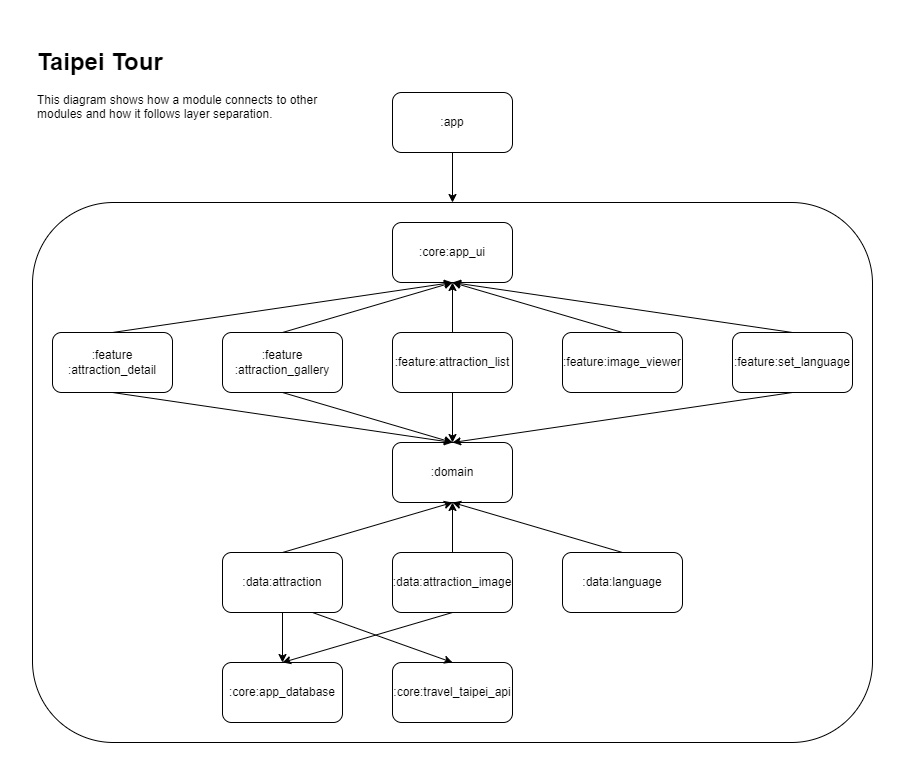

The diagram above was exported from draw.io. Its source (the exported page's mxGraphModel, read from the mxfile embedded in the PNG):
<mxGraphModel dx="-1150" dy="522" grid="1" gridSize="10" guides="1" tooltips="1" connect="1" arrows="1" fold="1" page="1" pageScale="1" pageWidth="1100" pageHeight="850" background="none" math="0" shadow="0">
  <root>
    <mxCell id="0" />
    <mxCell id="1" parent="0" />
    <mxCell id="ImOdu6cfrX5_V5o7_f3E-4" value="" style="group" parent="1" connectable="0" vertex="1">
      <mxGeometry x="2330" y="75" width="840" height="700" as="geometry" />
    </mxCell>
    <mxCell id="2Qwa14jUGb-N2Y9A-gMO-40" value="&lt;h1&gt;Taipei Tour&lt;/h1&gt;&lt;p&gt;This diagram shows how a module connects to other modules and how it follows layer separation.&lt;/p&gt;" style="text;html=1;strokeColor=none;fillColor=none;spacing=5;spacingTop=-20;whiteSpace=wrap;overflow=hidden;rounded=0;container=0;" parent="ImOdu6cfrX5_V5o7_f3E-4" vertex="1">
      <mxGeometry width="320" height="120" as="geometry" />
    </mxCell>
    <mxCell id="2Qwa14jUGb-N2Y9A-gMO-1" value=":app" style="rounded=1;whiteSpace=wrap;html=1;container=0;" parent="ImOdu6cfrX5_V5o7_f3E-4" vertex="1">
      <mxGeometry x="360" y="50" width="120" height="60" as="geometry" />
    </mxCell>
    <mxCell id="2Qwa14jUGb-N2Y9A-gMO-38" value="" style="endArrow=classic;html=1;rounded=0;exitX=0.5;exitY=1;exitDx=0;exitDy=0;entryX=0.5;entryY=0;entryDx=0;entryDy=0;" parent="ImOdu6cfrX5_V5o7_f3E-4" source="2Qwa14jUGb-N2Y9A-gMO-1" target="2Qwa14jUGb-N2Y9A-gMO-36" edge="1">
      <mxGeometry width="50" height="50" relative="1" as="geometry">
        <mxPoint x="390" y="270" as="sourcePoint" />
        <mxPoint x="440" y="220" as="targetPoint" />
      </mxGeometry>
    </mxCell>
    <mxCell id="2Qwa14jUGb-N2Y9A-gMO-36" value="" style="rounded=1;whiteSpace=wrap;html=1;container=0;" parent="ImOdu6cfrX5_V5o7_f3E-4" vertex="1">
      <mxGeometry y="160" width="840" height="540" as="geometry" />
    </mxCell>
    <mxCell id="2Qwa14jUGb-N2Y9A-gMO-2" value=":feature&lt;br&gt;:attraction_detail" style="rounded=1;whiteSpace=wrap;html=1;container=0;" parent="ImOdu6cfrX5_V5o7_f3E-4" vertex="1">
      <mxGeometry x="20" y="290" width="120" height="60" as="geometry" />
    </mxCell>
    <mxCell id="2Qwa14jUGb-N2Y9A-gMO-3" value=":feature&lt;br&gt;:attraction_gallery" style="rounded=1;whiteSpace=wrap;html=1;container=0;" parent="ImOdu6cfrX5_V5o7_f3E-4" vertex="1">
      <mxGeometry x="190" y="290" width="120" height="60" as="geometry" />
    </mxCell>
    <mxCell id="2Qwa14jUGb-N2Y9A-gMO-4" value=":feature:attraction_list" style="rounded=1;whiteSpace=wrap;html=1;container=0;" parent="ImOdu6cfrX5_V5o7_f3E-4" vertex="1">
      <mxGeometry x="360" y="290" width="120" height="60" as="geometry" />
    </mxCell>
    <mxCell id="2Qwa14jUGb-N2Y9A-gMO-5" value=":feature:set_language" style="rounded=1;whiteSpace=wrap;html=1;container=0;" parent="ImOdu6cfrX5_V5o7_f3E-4" vertex="1">
      <mxGeometry x="700" y="290" width="120" height="60" as="geometry" />
    </mxCell>
    <mxCell id="2Qwa14jUGb-N2Y9A-gMO-6" value=":feature:image_viewer" style="rounded=1;whiteSpace=wrap;html=1;container=0;" parent="ImOdu6cfrX5_V5o7_f3E-4" vertex="1">
      <mxGeometry x="530" y="290" width="120" height="60" as="geometry" />
    </mxCell>
    <mxCell id="2Qwa14jUGb-N2Y9A-gMO-11" value=":core:app_ui" style="rounded=1;whiteSpace=wrap;html=1;container=0;" parent="ImOdu6cfrX5_V5o7_f3E-4" vertex="1">
      <mxGeometry x="360" y="180" width="120" height="60" as="geometry" />
    </mxCell>
    <mxCell id="2Qwa14jUGb-N2Y9A-gMO-20" value=":domain" style="rounded=1;whiteSpace=wrap;html=1;container=0;" parent="ImOdu6cfrX5_V5o7_f3E-4" vertex="1">
      <mxGeometry x="360" y="400" width="120" height="60" as="geometry" />
    </mxCell>
    <mxCell id="2Qwa14jUGb-N2Y9A-gMO-21" value="" style="endArrow=classic;html=1;rounded=0;exitX=0.5;exitY=0;exitDx=0;exitDy=0;entryX=0.5;entryY=1;entryDx=0;entryDy=0;" parent="ImOdu6cfrX5_V5o7_f3E-4" source="2Qwa14jUGb-N2Y9A-gMO-3" target="2Qwa14jUGb-N2Y9A-gMO-11" edge="1">
      <mxGeometry width="50" height="50" relative="1" as="geometry">
        <mxPoint x="290" y="490" as="sourcePoint" />
        <mxPoint x="340" y="440" as="targetPoint" />
      </mxGeometry>
    </mxCell>
    <mxCell id="2Qwa14jUGb-N2Y9A-gMO-22" value="" style="endArrow=classic;html=1;rounded=0;entryX=0.5;entryY=1;entryDx=0;entryDy=0;exitX=0.5;exitY=0;exitDx=0;exitDy=0;" parent="ImOdu6cfrX5_V5o7_f3E-4" source="2Qwa14jUGb-N2Y9A-gMO-2" target="2Qwa14jUGb-N2Y9A-gMO-11" edge="1">
      <mxGeometry width="50" height="50" relative="1" as="geometry">
        <mxPoint x="290" y="490" as="sourcePoint" />
        <mxPoint x="340" y="440" as="targetPoint" />
      </mxGeometry>
    </mxCell>
    <mxCell id="2Qwa14jUGb-N2Y9A-gMO-23" value="" style="endArrow=classic;html=1;rounded=0;exitX=0.5;exitY=0;exitDx=0;exitDy=0;entryX=0.5;entryY=1;entryDx=0;entryDy=0;" parent="ImOdu6cfrX5_V5o7_f3E-4" source="2Qwa14jUGb-N2Y9A-gMO-6" target="2Qwa14jUGb-N2Y9A-gMO-11" edge="1">
      <mxGeometry width="50" height="50" relative="1" as="geometry">
        <mxPoint x="260" y="300" as="sourcePoint" />
        <mxPoint x="430" y="250" as="targetPoint" />
      </mxGeometry>
    </mxCell>
    <mxCell id="2Qwa14jUGb-N2Y9A-gMO-24" value="" style="endArrow=classic;html=1;rounded=0;exitX=0.5;exitY=0;exitDx=0;exitDy=0;entryX=0.5;entryY=1;entryDx=0;entryDy=0;" parent="ImOdu6cfrX5_V5o7_f3E-4" source="2Qwa14jUGb-N2Y9A-gMO-4" target="2Qwa14jUGb-N2Y9A-gMO-11" edge="1">
      <mxGeometry width="50" height="50" relative="1" as="geometry">
        <mxPoint x="260" y="300" as="sourcePoint" />
        <mxPoint x="430" y="250" as="targetPoint" />
      </mxGeometry>
    </mxCell>
    <mxCell id="2Qwa14jUGb-N2Y9A-gMO-25" value="" style="endArrow=classic;html=1;rounded=0;exitX=0.5;exitY=0;exitDx=0;exitDy=0;entryX=0.5;entryY=1;entryDx=0;entryDy=0;" parent="ImOdu6cfrX5_V5o7_f3E-4" source="2Qwa14jUGb-N2Y9A-gMO-5" target="2Qwa14jUGb-N2Y9A-gMO-11" edge="1">
      <mxGeometry width="50" height="50" relative="1" as="geometry">
        <mxPoint x="600" y="300" as="sourcePoint" />
        <mxPoint x="430" y="250" as="targetPoint" />
      </mxGeometry>
    </mxCell>
    <mxCell id="2Qwa14jUGb-N2Y9A-gMO-27" value="" style="endArrow=classic;html=1;rounded=0;exitX=0.5;exitY=1;exitDx=0;exitDy=0;entryX=0.5;entryY=0;entryDx=0;entryDy=0;" parent="ImOdu6cfrX5_V5o7_f3E-4" source="2Qwa14jUGb-N2Y9A-gMO-3" target="2Qwa14jUGb-N2Y9A-gMO-20" edge="1">
      <mxGeometry width="50" height="50" relative="1" as="geometry">
        <mxPoint x="430" y="360" as="sourcePoint" />
        <mxPoint x="430" y="410" as="targetPoint" />
      </mxGeometry>
    </mxCell>
    <mxCell id="2Qwa14jUGb-N2Y9A-gMO-28" value="" style="endArrow=classic;html=1;rounded=0;exitX=0.5;exitY=1;exitDx=0;exitDy=0;entryX=0.5;entryY=0;entryDx=0;entryDy=0;" parent="ImOdu6cfrX5_V5o7_f3E-4" source="2Qwa14jUGb-N2Y9A-gMO-4" target="2Qwa14jUGb-N2Y9A-gMO-20" edge="1">
      <mxGeometry width="50" height="50" relative="1" as="geometry">
        <mxPoint x="440" y="370" as="sourcePoint" />
        <mxPoint x="440" y="420" as="targetPoint" />
      </mxGeometry>
    </mxCell>
    <mxCell id="2Qwa14jUGb-N2Y9A-gMO-29" value="" style="endArrow=classic;html=1;rounded=0;exitX=0.5;exitY=1;exitDx=0;exitDy=0;entryX=0.5;entryY=0;entryDx=0;entryDy=0;" parent="ImOdu6cfrX5_V5o7_f3E-4" source="2Qwa14jUGb-N2Y9A-gMO-2" target="2Qwa14jUGb-N2Y9A-gMO-20" edge="1">
      <mxGeometry width="50" height="50" relative="1" as="geometry">
        <mxPoint x="450" y="380" as="sourcePoint" />
        <mxPoint x="450" y="430" as="targetPoint" />
      </mxGeometry>
    </mxCell>
    <mxCell id="2Qwa14jUGb-N2Y9A-gMO-30" value="" style="endArrow=classic;html=1;rounded=0;exitX=0.5;exitY=1;exitDx=0;exitDy=0;entryX=0.5;entryY=0;entryDx=0;entryDy=0;" parent="ImOdu6cfrX5_V5o7_f3E-4" source="2Qwa14jUGb-N2Y9A-gMO-5" target="2Qwa14jUGb-N2Y9A-gMO-20" edge="1">
      <mxGeometry width="50" height="50" relative="1" as="geometry">
        <mxPoint x="460" y="390" as="sourcePoint" />
        <mxPoint x="460" y="440" as="targetPoint" />
      </mxGeometry>
    </mxCell>
    <mxCell id="2Qwa14jUGb-N2Y9A-gMO-31" value="" style="endArrow=classic;html=1;rounded=0;exitX=0.5;exitY=0;exitDx=0;exitDy=0;entryX=0.5;entryY=1;entryDx=0;entryDy=0;" parent="ImOdu6cfrX5_V5o7_f3E-4" source="2Qwa14jUGb-N2Y9A-gMO-7" target="2Qwa14jUGb-N2Y9A-gMO-20" edge="1">
      <mxGeometry width="50" height="50" relative="1" as="geometry">
        <mxPoint x="470" y="400" as="sourcePoint" />
        <mxPoint x="470" y="450" as="targetPoint" />
      </mxGeometry>
    </mxCell>
    <mxCell id="2Qwa14jUGb-N2Y9A-gMO-32" value="" style="endArrow=classic;html=1;rounded=0;exitX=0.5;exitY=0;exitDx=0;exitDy=0;entryX=0.5;entryY=1;entryDx=0;entryDy=0;" parent="ImOdu6cfrX5_V5o7_f3E-4" source="2Qwa14jUGb-N2Y9A-gMO-8" target="2Qwa14jUGb-N2Y9A-gMO-20" edge="1">
      <mxGeometry width="50" height="50" relative="1" as="geometry">
        <mxPoint x="480" y="410" as="sourcePoint" />
        <mxPoint x="480" y="460" as="targetPoint" />
      </mxGeometry>
    </mxCell>
    <mxCell id="2Qwa14jUGb-N2Y9A-gMO-33" value="" style="endArrow=classic;html=1;rounded=0;exitX=0.5;exitY=0;exitDx=0;exitDy=0;entryX=0.5;entryY=1;entryDx=0;entryDy=0;" parent="ImOdu6cfrX5_V5o7_f3E-4" source="2Qwa14jUGb-N2Y9A-gMO-9" target="2Qwa14jUGb-N2Y9A-gMO-20" edge="1">
      <mxGeometry width="50" height="50" relative="1" as="geometry">
        <mxPoint x="490" y="420" as="sourcePoint" />
        <mxPoint x="490" y="470" as="targetPoint" />
      </mxGeometry>
    </mxCell>
    <mxCell id="2Qwa14jUGb-N2Y9A-gMO-7" value=":data:attraction" style="rounded=1;whiteSpace=wrap;html=1;container=0;" parent="ImOdu6cfrX5_V5o7_f3E-4" vertex="1">
      <mxGeometry x="190" y="510" width="120" height="60" as="geometry" />
    </mxCell>
    <mxCell id="2Qwa14jUGb-N2Y9A-gMO-8" value=":data:attraction_image" style="rounded=1;whiteSpace=wrap;html=1;container=0;" parent="ImOdu6cfrX5_V5o7_f3E-4" vertex="1">
      <mxGeometry x="360" y="510" width="120" height="60" as="geometry" />
    </mxCell>
    <mxCell id="2Qwa14jUGb-N2Y9A-gMO-9" value=":data:language" style="rounded=1;whiteSpace=wrap;html=1;container=0;" parent="ImOdu6cfrX5_V5o7_f3E-4" vertex="1">
      <mxGeometry x="530" y="510" width="120" height="60" as="geometry" />
    </mxCell>
    <mxCell id="2Qwa14jUGb-N2Y9A-gMO-10" value=":core:app_database" style="rounded=1;whiteSpace=wrap;html=1;container=0;" parent="ImOdu6cfrX5_V5o7_f3E-4" vertex="1">
      <mxGeometry x="190" y="620" width="120" height="60" as="geometry" />
    </mxCell>
    <mxCell id="2Qwa14jUGb-N2Y9A-gMO-12" value=":core:travel_taipei_api" style="rounded=1;whiteSpace=wrap;html=1;container=0;" parent="ImOdu6cfrX5_V5o7_f3E-4" vertex="1">
      <mxGeometry x="360" y="620" width="120" height="60" as="geometry" />
    </mxCell>
    <mxCell id="2Qwa14jUGb-N2Y9A-gMO-13" value="" style="endArrow=classic;html=1;rounded=0;entryX=0.5;entryY=0;entryDx=0;entryDy=0;exitX=0.5;exitY=1;exitDx=0;exitDy=0;" parent="ImOdu6cfrX5_V5o7_f3E-4" source="2Qwa14jUGb-N2Y9A-gMO-7" target="2Qwa14jUGb-N2Y9A-gMO-10" edge="1">
      <mxGeometry width="50" height="50" relative="1" as="geometry">
        <mxPoint x="290" y="600" as="sourcePoint" />
        <mxPoint x="340" y="550" as="targetPoint" />
      </mxGeometry>
    </mxCell>
    <mxCell id="2Qwa14jUGb-N2Y9A-gMO-14" value="" style="endArrow=classic;html=1;rounded=0;entryX=0.5;entryY=0;entryDx=0;entryDy=0;exitX=0.5;exitY=1;exitDx=0;exitDy=0;" parent="ImOdu6cfrX5_V5o7_f3E-4" source="2Qwa14jUGb-N2Y9A-gMO-8" target="2Qwa14jUGb-N2Y9A-gMO-10" edge="1">
      <mxGeometry width="50" height="50" relative="1" as="geometry">
        <mxPoint x="260" y="580" as="sourcePoint" />
        <mxPoint x="260" y="630" as="targetPoint" />
      </mxGeometry>
    </mxCell>
    <mxCell id="2Qwa14jUGb-N2Y9A-gMO-15" value="" style="endArrow=classic;html=1;rounded=0;entryX=0.5;entryY=0;entryDx=0;entryDy=0;exitX=0.75;exitY=1;exitDx=0;exitDy=0;" parent="ImOdu6cfrX5_V5o7_f3E-4" source="2Qwa14jUGb-N2Y9A-gMO-7" target="2Qwa14jUGb-N2Y9A-gMO-12" edge="1">
      <mxGeometry width="50" height="50" relative="1" as="geometry">
        <mxPoint x="260" y="580" as="sourcePoint" />
        <mxPoint x="260" y="630" as="targetPoint" />
      </mxGeometry>
    </mxCell>
  </root>
</mxGraphModel>